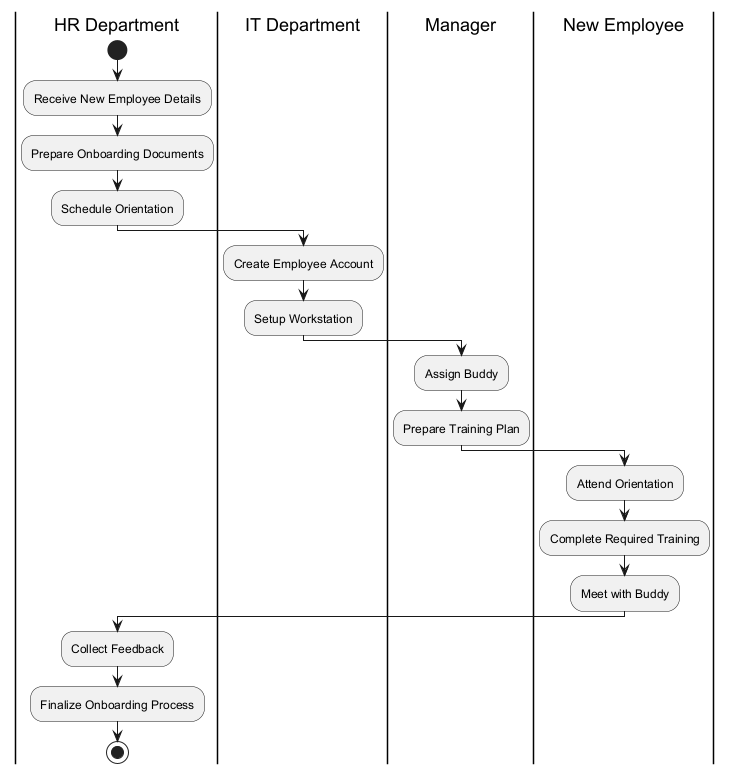

The diagram above was rendered by PlantUML. Its source (embedded in the PNG):
@startuml
|HR Department|
start
:Receive New Employee Details;
:Prepare Onboarding Documents;
:Schedule Orientation;

|IT Department|
:Create Employee Account;
:Setup Workstation;

|Manager|
:Assign Buddy;
:Prepare Training Plan;

|New Employee|
:Attend Orientation;
:Complete Required Training;
:Meet with Buddy;

|HR Department|
:Collect Feedback;
:Finalize Onboarding Process;
stop
@enduml